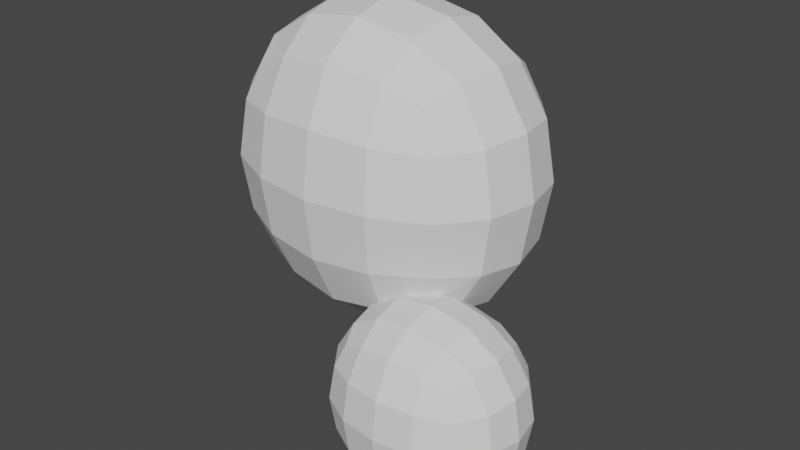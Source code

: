 # Source: canopy.blend  (saved by Blender 2.80.75; exported with 4.5.12 LTS)
import bpy
from mathutils import Matrix  # noqa: F401  (used for matrix-valued properties, if any)

bpy.ops.wm.read_factory_settings(use_empty=True)
scene = bpy.context.scene
scene.name = 'Scene'

# ---- collections
col_collection = bpy.data.collections.new('Collection'); scene.collection.children.link(col_collection)

# ---- world
world_world = bpy.data.worlds.new('World'); scene.world = world_world
world_world.use_nodes = True; world_world.node_tree.nodes.clear()
_N = world_world.node_tree.nodes; _L = world_world.node_tree.links
n0 = _N.new('ShaderNodeOutputWorld'); n0.name = 'World Output'; n0.location = (300, 300)
n1 = _N.new('ShaderNodeBackground'); n1.name = 'Background'; n1.location = (10, 300)
n1.inputs[0].default_value = (0.05088, 0.05088, 0.05088, 1.0)
_L.new(n1.outputs[0], n0.inputs[0])
n0.is_active_output = True
world_world.color = (0.05088, 0.05088, 0.05088)
world_world.use_sun_shadow = False
world_world.sun_shadow_jitter_overblur = 0.0

# ---- meshes
me_cube_002 = bpy.data.meshes.new('Cube.002')
me_cube_002.from_pydata([(0.3536, 2.051, -0.02536), (0.3536, 2.595, -0.02536), (0.3536, 2.051, 0.6818), (0.3536, 2.595, 0.6818), (-0.3536, 2.051, -0.02536), (-0.3536, 2.595, -0.02536), (-0.3536, 2.051, 0.6818), (-0.3536, 2.595, 0.6818), (0.4052, 2.011, 0.538), (0.4311, 1.991, 0.3282), (0.4052, 2.011, 0.1185), (0.4052, 2.162, -0.07693), (0.4311, 2.323, -0.1028), (0.4052, 2.484, -0.07693), (0.4052, 2.635, 0.1185), (0.4311, 2.655, 0.3282), (0.4052, 2.635, 0.538), (0.4052, 2.484, 0.7334), (0.4311, 2.323, 0.7593), (0.4052, 2.162, 0.7334), (-0.2098, 2.011, 0.7334), (2.58e-08, 1.991, 0.7593), (0.2098, 2.011, 0.7334), (0.2098, 2.635, 0.7334), (4.094e-08, 2.655, 0.7593), (-0.2098, 2.635, 0.7334), (-0.4052, 2.484, 0.7334), (-0.4311, 2.323, 0.7593), (-0.4052, 2.162, 0.7334), (-0.4052, 2.011, 0.1185), (-0.4311, 1.991, 0.3282), (-0.4052, 2.011, 0.538), (-0.4052, 2.635, 0.538), (-0.4311, 2.655, 0.3282), (-0.4052, 2.635, 0.1185), (-0.4052, 2.484, -0.07693), (-0.4311, 2.323, -0.1028), (-0.4052, 2.162, -0.07693), (0.2098, 2.011, -0.07693), (-2.982e-08, 1.991, -0.1028), (-0.2098, 2.011, -0.07693), (-0.2098, 2.635, -0.07693), (-3.772e-08, 2.655, -0.1028), (0.2098, 2.635, -0.07693), (0.5155, 2.151, 0.1047), (0.5529, 2.323, 0.09265), (0.5155, 2.495, 0.1047), (0.5529, 2.142, 0.3282), (0.5937, 2.323, 0.3282), (0.5529, 2.504, 0.3282), (0.5155, 2.151, 0.5518), (0.5529, 2.323, 0.5638), (0.5155, 2.495, 0.5518), (0.2236, 2.151, 0.8438), (0.2356, 2.323, 0.8812), (0.2236, 2.495, 0.8438), (2.986e-08, 2.142, 0.8812), (4.462e-08, 2.323, 0.9219), (5.159e-08, 2.504, 0.8812), (-0.2236, 2.151, 0.8438), (-0.2356, 2.323, 0.8812), (-0.2236, 2.495, 0.8438), (-0.5155, 2.151, 0.5518), (-0.5529, 2.323, 0.5638), (-0.5155, 2.495, 0.5518), (-0.5529, 2.142, 0.3282), (-0.5937, 2.323, 0.3282), (-0.5529, 2.504, 0.3282), (-0.5155, 2.151, 0.1047), (-0.5529, 2.323, 0.09265), (-0.5155, 2.495, 0.1047), (-0.2236, 2.151, -0.1873), (-0.2356, 2.323, -0.2247), (-0.2236, 2.495, -0.1873), (-3.125e-08, 2.142, -0.2247), (-4.601e-08, 2.323, -0.2655), (-5.298e-08, 2.504, -0.2247), (0.2236, 2.151, -0.1873), (0.2356, 2.323, -0.2247), (0.2236, 2.495, -0.1873), (0.2236, 1.926, 0.5518), (2.517e-08, 1.898, 0.5638), (-0.2236, 1.926, 0.5518), (0.2356, 1.898, 0.3282), (-6.948e-10, 1.866, 0.3282), (-0.2356, 1.898, 0.3282), (0.2236, 1.926, 0.1047), (-2.985e-08, 1.898, 0.09265), (-0.2236, 1.926, 0.1047), (-0.2236, 2.72, 0.5518), (1.2e-08, 2.748, 0.5638), (0.2236, 2.72, 0.5518), (-0.2356, 2.748, 0.3282), (-3.619e-11, 2.78, 0.3282), (0.2356, 2.748, 0.3282), (-0.2236, 2.72, 0.1047), (-9.436e-09, 2.748, 0.09265), (0.2236, 2.72, 0.1047), (0.6764, 1.785, -0.5088), (0.6764, 2.14, -0.5088), (0.6764, 1.785, -0.08256), (0.6764, 2.14, -0.08256), (0.2501, 1.785, -0.5088), (0.2501, 2.14, -0.5088), (0.2501, 1.785, -0.08256), (0.2501, 2.14, -0.08256), (0.7075, 1.759, -0.1692), (0.7231, 1.746, -0.2957), (0.7075, 1.759, -0.4221), (0.7075, 1.857, -0.5399), (0.7231, 1.962, -0.5555), (0.7075, 2.068, -0.5399), (0.7075, 2.166, -0.4221), (0.7231, 2.179, -0.2957), (0.7075, 2.166, -0.1692), (0.7075, 2.068, -0.05147), (0.7231, 1.962, -0.03585), (0.7075, 1.857, -0.05147), (0.3368, 1.759, -0.05147), (0.4632, 1.746, -0.03585), (0.5897, 1.759, -0.05147), (0.5897, 2.166, -0.05147), (0.4632, 2.179, -0.03585), (0.3368, 2.166, -0.05147), (0.219, 2.068, -0.05147), (0.2034, 1.962, -0.03585), (0.219, 1.857, -0.05147), (0.219, 1.759, -0.4221), (0.2034, 1.746, -0.2957), (0.219, 1.759, -0.1692), (0.219, 2.166, -0.1692), (0.2034, 2.179, -0.2957), (0.219, 2.166, -0.4221), (0.219, 2.068, -0.5399), (0.2034, 1.962, -0.5555), (0.219, 1.857, -0.5399), (0.5897, 1.759, -0.5399), (0.4632, 1.746, -0.5555), (0.3368, 1.759, -0.5399), (0.3368, 2.166, -0.5399), (0.4632, 2.179, -0.5555), (0.5897, 2.166, -0.5399), (0.774, 1.85, -0.4305), (0.7965, 1.962, -0.4377), (0.774, 2.074, -0.4305), (0.7965, 1.844, -0.2957), (0.8211, 1.962, -0.2957), (0.7965, 2.08, -0.2957), (0.774, 1.85, -0.1609), (0.7965, 1.962, -0.1537), (0.774, 2.074, -0.1609), (0.598, 1.85, 0.01505), (0.6052, 1.962, 0.03758), (0.598, 2.074, 0.01505), (0.4632, 1.844, 0.03758), (0.4632, 1.962, 0.06216), (0.4632, 2.08, 0.03758), (0.3285, 1.85, 0.01505), (0.3212, 1.962, 0.03758), (0.3285, 2.074, 0.01505), (0.1525, 1.85, -0.1609), (0.13, 1.962, -0.1537), (0.1525, 2.074, -0.1609), (0.13, 1.844, -0.2957), (0.1054, 1.962, -0.2957), (0.13, 2.08, -0.2957), (0.1525, 1.85, -0.4305), (0.13, 1.962, -0.4377), (0.1525, 2.074, -0.4305), (0.3285, 1.85, -0.6064), (0.3212, 1.962, -0.629), (0.3285, 2.074, -0.6064), (0.4632, 1.844, -0.629), (0.4632, 1.962, -0.6535), (0.4632, 2.08, -0.629), (0.598, 1.85, -0.6064), (0.6052, 1.962, -0.629), (0.598, 2.074, -0.6064), (0.598, 1.703, -0.1609), (0.4632, 1.684, -0.1537), (0.3285, 1.703, -0.1609), (0.6052, 1.684, -0.2957), (0.4632, 1.664, -0.2957), (0.3212, 1.684, -0.2957), (0.598, 1.703, -0.4305), (0.4632, 1.684, -0.4377), (0.3285, 1.703, -0.4305), (0.3285, 2.221, -0.1609), (0.4632, 2.24, -0.1537), (0.598, 2.221, -0.1609), (0.3212, 2.24, -0.2957), (0.4632, 2.26, -0.2957), (0.6052, 2.24, -0.2957), (0.3285, 2.221, -0.4305), (0.4632, 2.24, -0.4377), (0.598, 2.221, -0.4305), (0.3536, 2.051, 0.6818), (0.3536, 2.051, 0.6818), (0.4052, 2.011, 0.538), (0.4052, 2.011, 0.538), (0.4052, 2.011, 0.538), (0.4311, 1.991, 0.3282), (0.4311, 1.991, 0.3282), (0.4311, 1.991, 0.3282), (0.4052, 2.011, 0.1185), (0.4052, 2.011, 0.1185), (0.4052, 2.011, 0.1185), (0.3536, 2.051, -0.02536), (0.3536, 2.051, -0.02536), (0.4052, 2.162, -0.07693), (0.4052, 2.162, -0.07693), (0.4052, 2.162, -0.07693), (0.4311, 2.323, -0.1028), (0.4311, 2.323, -0.1028), (0.4311, 2.323, -0.1028), (0.4052, 2.484, -0.07693), (0.4052, 2.484, -0.07693), (0.4052, 2.484, -0.07693), (0.3536, 2.595, -0.02536), (0.3536, 2.595, -0.02536), (0.4052, 2.635, 0.1185), (0.4052, 2.635, 0.1185), (0.4052, 2.635, 0.1185), (0.4311, 2.655, 0.3282), (0.4311, 2.655, 0.3282), (0.4311, 2.655, 0.3282), (0.4052, 2.635, 0.538), (0.4052, 2.635, 0.538), (0.4052, 2.635, 0.538), (0.3536, 2.595, 0.6818), (0.3536, 2.595, 0.6818), (0.4052, 2.484, 0.7334), (0.4052, 2.484, 0.7334), (0.4052, 2.484, 0.7334), (0.4311, 2.323, 0.7593), (0.4311, 2.323, 0.7593), (0.4311, 2.323, 0.7593), (0.4052, 2.162, 0.7334), (0.4052, 2.162, 0.7334), (0.4052, 2.162, 0.7334), (-0.3536, 2.051, 0.6818), (-0.3536, 2.051, 0.6818), (-0.2098, 2.011, 0.7334), (-0.2098, 2.011, 0.7334), (-0.2098, 2.011, 0.7334), (2.58e-08, 1.991, 0.7593), (2.58e-08, 1.991, 0.7593), (2.58e-08, 1.991, 0.7593), (0.2098, 2.011, 0.7334), (0.2098, 2.011, 0.7334), (0.2098, 2.011, 0.7334), (0.2098, 2.635, 0.7334), (0.2098, 2.635, 0.7334), (0.2098, 2.635, 0.7334), (4.094e-08, 2.655, 0.7593), (4.094e-08, 2.655, 0.7593), (4.094e-08, 2.655, 0.7593), (-0.2098, 2.635, 0.7334), (-0.2098, 2.635, 0.7334), (-0.2098, 2.635, 0.7334), (-0.3536, 2.595, 0.6818), (-0.3536, 2.595, 0.6818), (-0.4052, 2.484, 0.7334), (-0.4052, 2.484, 0.7334), (-0.4052, 2.484, 0.7334), (-0.4311, 2.323, 0.7593), (-0.4311, 2.323, 0.7593), (-0.4311, 2.323, 0.7593), (-0.4052, 2.162, 0.7334), (-0.4052, 2.162, 0.7334), (-0.4052, 2.162, 0.7334), (-0.3536, 2.051, -0.02536), (-0.3536, 2.051, -0.02536), (-0.4052, 2.011, 0.1185), (-0.4052, 2.011, 0.1185), (-0.4052, 2.011, 0.1185), (-0.4311, 1.991, 0.3282), (-0.4311, 1.991, 0.3282), (-0.4311, 1.991, 0.3282), (-0.4052, 2.011, 0.538), (-0.4052, 2.011, 0.538), (-0.4052, 2.011, 0.538), (-0.4052, 2.635, 0.538), (-0.4052, 2.635, 0.538), (-0.4052, 2.635, 0.538), (-0.4311, 2.655, 0.3282), (-0.4311, 2.655, 0.3282), (-0.4311, 2.655, 0.3282), (-0.4052, 2.635, 0.1185), (-0.4052, 2.635, 0.1185), (-0.4052, 2.635, 0.1185), (-0.3536, 2.595, -0.02536), (-0.3536, 2.595, -0.02536), (-0.4052, 2.484, -0.07693), (-0.4052, 2.484, -0.07693), (-0.4052, 2.484, -0.07693), (-0.4311, 2.323, -0.1028), (-0.4311, 2.323, -0.1028), (-0.4311, 2.323, -0.1028), (-0.4052, 2.162, -0.07693), (-0.4052, 2.162, -0.07693), (-0.4052, 2.162, -0.07693), (0.2098, 2.011, -0.07693), (0.2098, 2.011, -0.07693), (0.2098, 2.011, -0.07693), (-2.982e-08, 1.991, -0.1028), (-2.982e-08, 1.991, -0.1028), (-2.982e-08, 1.991, -0.1028), (-0.2098, 2.011, -0.07693), (-0.2098, 2.011, -0.07693), (-0.2098, 2.011, -0.07693), (-0.2098, 2.635, -0.07693), (-0.2098, 2.635, -0.07693), (-0.2098, 2.635, -0.07693), (-3.772e-08, 2.655, -0.1028), (-3.772e-08, 2.655, -0.1028), (-3.772e-08, 2.655, -0.1028), (0.2098, 2.635, -0.07693), (0.2098, 2.635, -0.07693), (0.2098, 2.635, -0.07693), (0.5155, 2.151, 0.1047), (0.5155, 2.151, 0.1047), (0.5155, 2.151, 0.1047), (0.5529, 2.323, 0.09265), (0.5529, 2.323, 0.09265), (0.5529, 2.323, 0.09265), (0.5155, 2.495, 0.1047), (0.5155, 2.495, 0.1047), (0.5155, 2.495, 0.1047), (0.5529, 2.142, 0.3282), (0.5529, 2.142, 0.3282), (0.5529, 2.142, 0.3282), (0.5937, 2.323, 0.3282), (0.5937, 2.323, 0.3282), (0.5937, 2.323, 0.3282), (0.5529, 2.504, 0.3282), (0.5529, 2.504, 0.3282), (0.5529, 2.504, 0.3282), (0.5155, 2.151, 0.5518), (0.5155, 2.151, 0.5518), (0.5155, 2.151, 0.5518), (0.5529, 2.323, 0.5638), (0.5529, 2.323, 0.5638), (0.5529, 2.323, 0.5638), (0.5155, 2.495, 0.5518), (0.5155, 2.495, 0.5518), (0.5155, 2.495, 0.5518), (0.2236, 2.151, 0.8438), (0.2236, 2.151, 0.8438), (0.2236, 2.151, 0.8438), (0.2356, 2.323, 0.8812), (0.2356, 2.323, 0.8812), (0.2356, 2.323, 0.8812), (0.2236, 2.495, 0.8438), (0.2236, 2.495, 0.8438), (0.2236, 2.495, 0.8438), (2.986e-08, 2.142, 0.8812), (2.986e-08, 2.142, 0.8812), (2.986e-08, 2.142, 0.8812), (4.462e-08, 2.323, 0.9219), (4.462e-08, 2.323, 0.9219), (4.462e-08, 2.323, 0.9219), (5.159e-08, 2.504, 0.8812), (5.159e-08, 2.504, 0.8812), (5.159e-08, 2.504, 0.8812), (-0.2236, 2.151, 0.8438), (-0.2236, 2.151, 0.8438), (-0.2236, 2.151, 0.8438), (-0.2356, 2.323, 0.8812), (-0.2356, 2.323, 0.8812), (-0.2356, 2.323, 0.8812), (-0.2236, 2.495, 0.8438), (-0.2236, 2.495, 0.8438), (-0.2236, 2.495, 0.8438), (-0.5155, 2.151, 0.5518), (-0.5155, 2.151, 0.5518), (-0.5155, 2.151, 0.5518), (-0.5529, 2.323, 0.5638), (-0.5529, 2.323, 0.5638), (-0.5529, 2.323, 0.5638), (-0.5155, 2.495, 0.5518), (-0.5155, 2.495, 0.5518), (-0.5155, 2.495, 0.5518), (-0.5529, 2.142, 0.3282), (-0.5529, 2.142, 0.3282), (-0.5529, 2.142, 0.3282), (-0.5937, 2.323, 0.3282), (-0.5937, 2.323, 0.3282), (-0.5937, 2.323, 0.3282), (-0.5529, 2.504, 0.3282), (-0.5529, 2.504, 0.3282), (-0.5529, 2.504, 0.3282), (-0.5155, 2.151, 0.1047), (-0.5155, 2.151, 0.1047), (-0.5155, 2.151, 0.1047), (-0.5529, 2.323, 0.09265), (-0.5529, 2.323, 0.09265), (-0.5529, 2.323, 0.09265), (-0.5155, 2.495, 0.1047), (-0.5155, 2.495, 0.1047), (-0.5155, 2.495, 0.1047), (-0.2236, 2.151, -0.1873), (-0.2236, 2.151, -0.1873), (-0.2236, 2.151, -0.1873), (-0.2356, 2.323, -0.2247), (-0.2356, 2.323, -0.2247), (-0.2356, 2.323, -0.2247), (-0.2236, 2.495, -0.1873), (-0.2236, 2.495, -0.1873), (-0.2236, 2.495, -0.1873), (-3.125e-08, 2.142, -0.2247), (-3.125e-08, 2.142, -0.2247), (-3.125e-08, 2.142, -0.2247), (-4.601e-08, 2.323, -0.2655), (-4.601e-08, 2.323, -0.2655), (-4.601e-08, 2.323, -0.2655), (-5.298e-08, 2.504, -0.2247), (-5.298e-08, 2.504, -0.2247), (-5.298e-08, 2.504, -0.2247), (0.2236, 2.151, -0.1873), (0.2236, 2.151, -0.1873), (0.2236, 2.151, -0.1873), (0.2356, 2.323, -0.2247), (0.2356, 2.323, -0.2247), (0.2356, 2.323, -0.2247), (0.2236, 2.495, -0.1873), (0.2236, 2.495, -0.1873), (0.2236, 2.495, -0.1873), (0.2236, 1.926, 0.5518), (0.2236, 1.926, 0.5518), (0.2236, 1.926, 0.5518), (2.517e-08, 1.898, 0.5638), (2.517e-08, 1.898, 0.5638), (2.517e-08, 1.898, 0.5638), (-0.2236, 1.926, 0.5518), (-0.2236, 1.926, 0.5518), (-0.2236, 1.926, 0.5518), (0.2356, 1.898, 0.3282), (0.2356, 1.898, 0.3282), (0.2356, 1.898, 0.3282), (-6.948e-10, 1.866, 0.3282), (-6.948e-10, 1.866, 0.3282), (-6.948e-10, 1.866, 0.3282), (-0.2356, 1.898, 0.3282), (-0.2356, 1.898, 0.3282), (-0.2356, 1.898, 0.3282), (0.2236, 1.926, 0.1047), (0.2236, 1.926, 0.1047), (0.2236, 1.926, 0.1047), (-2.985e-08, 1.898, 0.09265), (-2.985e-08, 1.898, 0.09265), (-2.985e-08, 1.898, 0.09265), (-0.2236, 1.926, 0.1047), (-0.2236, 1.926, 0.1047), (-0.2236, 1.926, 0.1047), (-0.2236, 2.72, 0.5518), (-0.2236, 2.72, 0.5518), (-0.2236, 2.72, 0.5518), (1.2e-08, 2.748, 0.5638), (1.2e-08, 2.748, 0.5638), (1.2e-08, 2.748, 0.5638), (0.2236, 2.72, 0.5518), (0.2236, 2.72, 0.5518), (0.2236, 2.72, 0.5518), (-0.2356, 2.748, 0.3282), (-0.2356, 2.748, 0.3282), (-0.2356, 2.748, 0.3282), (-3.619e-11, 2.78, 0.3282), (-3.619e-11, 2.78, 0.3282), (-3.619e-11, 2.78, 0.3282), (0.2356, 2.748, 0.3282), (0.2356, 2.748, 0.3282), (0.2356, 2.748, 0.3282), (-0.2236, 2.72, 0.1047), (-0.2236, 2.72, 0.1047), (-0.2236, 2.72, 0.1047), (-9.436e-09, 2.748, 0.09265), (-9.436e-09, 2.748, 0.09265), (-9.436e-09, 2.748, 0.09265), (0.2236, 2.72, 0.1047), (0.2236, 2.72, 0.1047), (0.2236, 2.72, 0.1047), (0.6764, 1.785, -0.08256), (0.6764, 1.785, -0.08256), (0.7075, 1.759, -0.1692), (0.7075, 1.759, -0.1692), (0.7075, 1.759, -0.1692), (0.7231, 1.746, -0.2957), (0.7231, 1.746, -0.2957), (0.7231, 1.746, -0.2957), (0.7075, 1.759, -0.4221), (0.7075, 1.759, -0.4221), (0.7075, 1.759, -0.4221), (0.6764, 1.785, -0.5088), (0.6764, 1.785, -0.5088), (0.7075, 1.857, -0.5399), (0.7075, 1.857, -0.5399), (0.7075, 1.857, -0.5399), (0.7231, 1.962, -0.5555), (0.7231, 1.962, -0.5555), (0.7231, 1.962, -0.5555), (0.7075, 2.068, -0.5399), (0.7075, 2.068, -0.5399), (0.7075, 2.068, -0.5399), (0.6764, 2.14, -0.5088), (0.6764, 2.14, -0.5088), (0.7075, 2.166, -0.4221), (0.7075, 2.166, -0.4221), (0.7075, 2.166, -0.4221), (0.7231, 2.179, -0.2957), (0.7231, 2.179, -0.2957), (0.7231, 2.179, -0.2957), (0.7075, 2.166, -0.1692), (0.7075, 2.166, -0.1692), (0.7075, 2.166, -0.1692), (0.6764, 2.14, -0.08256), (0.6764, 2.14, -0.08256), (0.7075, 2.068, -0.05147), (0.7075, 2.068, -0.05147), (0.7075, 2.068, -0.05147), (0.7231, 1.962, -0.03585), (0.7231, 1.962, -0.03585), (0.7231, 1.962, -0.03585), (0.7075, 1.857, -0.05147), (0.7075, 1.857, -0.05147), (0.7075, 1.857, -0.05147), (0.2501, 1.785, -0.08256), (0.2501, 1.785, -0.08256), (0.3368, 1.759, -0.05147), (0.3368, 1.759, -0.05147), (0.3368, 1.759, -0.05147), (0.4632, 1.746, -0.03585), (0.4632, 1.746, -0.03585), (0.4632, 1.746, -0.03585), (0.5897, 1.759, -0.05147), (0.5897, 1.759, -0.05147), (0.5897, 1.759, -0.05147), (0.5897, 2.166, -0.05147), (0.5897, 2.166, -0.05147), (0.5897, 2.166, -0.05147), (0.4632, 2.179, -0.03585), (0.4632, 2.179, -0.03585), (0.4632, 2.179, -0.03585), (0.3368, 2.166, -0.05147), (0.3368, 2.166, -0.05147), (0.3368, 2.166, -0.05147), (0.2501, 2.14, -0.08256), (0.2501, 2.14, -0.08256), (0.219, 2.068, -0.05147), (0.219, 2.068, -0.05147), (0.219, 2.068, -0.05147), (0.2034, 1.962, -0.03585), (0.2034, 1.962, -0.03585), (0.2034, 1.962, -0.03585), (0.219, 1.857, -0.05147), (0.219, 1.857, -0.05147), (0.219, 1.857, -0.05147), (0.2501, 1.785, -0.5088), (0.2501, 1.785, -0.5088), (0.219, 1.759, -0.4221), (0.219, 1.759, -0.4221), (0.219, 1.759, -0.4221), (0.2034, 1.746, -0.2957), (0.2034, 1.746, -0.2957), (0.2034, 1.746, -0.2957), (0.219, 1.759, -0.1692), (0.219, 1.759, -0.1692), (0.219, 1.759, -0.1692), (0.219, 2.166, -0.1692), (0.219, 2.166, -0.1692), (0.219, 2.166, -0.1692), (0.2034, 2.179, -0.2957), (0.2034, 2.179, -0.2957), (0.2034, 2.179, -0.2957), (0.219, 2.166, -0.4221), (0.219, 2.166, -0.4221), (0.219, 2.166, -0.4221), (0.2501, 2.14, -0.5088), (0.2501, 2.14, -0.5088), (0.219, 2.068, -0.5399), (0.219, 2.068, -0.5399), (0.219, 2.068, -0.5399), (0.2034, 1.962, -0.5555), (0.2034, 1.962, -0.5555), (0.2034, 1.962, -0.5555), (0.219, 1.857, -0.5399), (0.219, 1.857, -0.5399), (0.219, 1.857, -0.5399), (0.5897, 1.759, -0.5399), (0.5897, 1.759, -0.5399), (0.5897, 1.759, -0.5399), (0.4632, 1.746, -0.5555), (0.4632, 1.746, -0.5555), (0.4632, 1.746, -0.5555), (0.3368, 1.759, -0.5399), (0.3368, 1.759, -0.5399), (0.3368, 1.759, -0.5399), (0.3368, 2.166, -0.5399), (0.3368, 2.166, -0.5399), (0.3368, 2.166, -0.5399), (0.4632, 2.179, -0.5555), (0.4632, 2.179, -0.5555), (0.4632, 2.179, -0.5555), (0.5897, 2.166, -0.5399), (0.5897, 2.166, -0.5399), (0.5897, 2.166, -0.5399), (0.774, 1.85, -0.4305), (0.774, 1.85, -0.4305), (0.774, 1.85, -0.4305), (0.7965, 1.962, -0.4377), (0.7965, 1.962, -0.4377), (0.7965, 1.962, -0.4377), (0.774, 2.074, -0.4305), (0.774, 2.074, -0.4305), (0.774, 2.074, -0.4305), (0.7965, 1.844, -0.2957), (0.7965, 1.844, -0.2957), (0.7965, 1.844, -0.2957), (0.8211, 1.962, -0.2957), (0.8211, 1.962, -0.2957), (0.8211, 1.962, -0.2957), (0.7965, 2.08, -0.2957), (0.7965, 2.08, -0.2957), (0.7965, 2.08, -0.2957), (0.774, 1.85, -0.1609), (0.774, 1.85, -0.1609), (0.774, 1.85, -0.1609), (0.7965, 1.962, -0.1537), (0.7965, 1.962, -0.1537), (0.7965, 1.962, -0.1537), (0.774, 2.074, -0.1609), (0.774, 2.074, -0.1609), (0.774, 2.074, -0.1609), (0.598, 1.85, 0.01505), (0.598, 1.85, 0.01505), (0.598, 1.85, 0.01505), (0.6052, 1.962, 0.03758), (0.6052, 1.962, 0.03758), (0.6052, 1.962, 0.03758), (0.598, 2.074, 0.01505), (0.598, 2.074, 0.01505), (0.598, 2.074, 0.01505), (0.4632, 1.844, 0.03758), (0.4632, 1.844, 0.03758), (0.4632, 1.844, 0.03758), (0.4632, 1.962, 0.06216), (0.4632, 1.962, 0.06216), (0.4632, 1.962, 0.06216), (0.4632, 2.08, 0.03758), (0.4632, 2.08, 0.03758), (0.4632, 2.08, 0.03758), (0.3285, 1.85, 0.01505), (0.3285, 1.85, 0.01505), (0.3285, 1.85, 0.01505), (0.3212, 1.962, 0.03758), (0.3212, 1.962, 0.03758), (0.3212, 1.962, 0.03758), (0.3285, 2.074, 0.01505), (0.3285, 2.074, 0.01505), (0.3285, 2.074, 0.01505), (0.1525, 1.85, -0.1609), (0.1525, 1.85, -0.1609), (0.1525, 1.85, -0.1609), (0.13, 1.962, -0.1537), (0.13, 1.962, -0.1537), (0.13, 1.962, -0.1537), (0.1525, 2.074, -0.1609), (0.1525, 2.074, -0.1609), (0.1525, 2.074, -0.1609), (0.13, 1.844, -0.2957), (0.13, 1.844, -0.2957), (0.13, 1.844, -0.2957), (0.1054, 1.962, -0.2957), (0.1054, 1.962, -0.2957), (0.1054, 1.962, -0.2957), (0.13, 2.08, -0.2957), (0.13, 2.08, -0.2957), (0.13, 2.08, -0.2957), (0.1525, 1.85, -0.4305), (0.1525, 1.85, -0.4305), (0.1525, 1.85, -0.4305), (0.13, 1.962, -0.4377), (0.13, 1.962, -0.4377), (0.13, 1.962, -0.4377), (0.1525, 2.074, -0.4305), (0.1525, 2.074, -0.4305), (0.1525, 2.074, -0.4305), (0.3285, 1.85, -0.6064), (0.3285, 1.85, -0.6064), (0.3285, 1.85, -0.6064), (0.3212, 1.962, -0.629), (0.3212, 1.962, -0.629), (0.3212, 1.962, -0.629), (0.3285, 2.074, -0.6064), (0.3285, 2.074, -0.6064), (0.3285, 2.074, -0.6064), (0.4632, 1.844, -0.629), (0.4632, 1.844, -0.629), (0.4632, 1.844, -0.629), (0.4632, 1.962, -0.6535), (0.4632, 1.962, -0.6535), (0.4632, 1.962, -0.6535), (0.4632, 2.08, -0.629), (0.4632, 2.08, -0.629), (0.4632, 2.08, -0.629), (0.598, 1.85, -0.6064), (0.598, 1.85, -0.6064), (0.598, 1.85, -0.6064), (0.6052, 1.962, -0.629), (0.6052, 1.962, -0.629), (0.6052, 1.962, -0.629), (0.598, 2.074, -0.6064), (0.598, 2.074, -0.6064), (0.598, 2.074, -0.6064), (0.598, 1.703, -0.1609), (0.598, 1.703, -0.1609), (0.598, 1.703, -0.1609), (0.4632, 1.684, -0.1537), (0.4632, 1.684, -0.1537), (0.4632, 1.684, -0.1537), (0.3285, 1.703, -0.1609), (0.3285, 1.703, -0.1609), (0.3285, 1.703, -0.1609), (0.6052, 1.684, -0.2957), (0.6052, 1.684, -0.2957), (0.6052, 1.684, -0.2957), (0.4632, 1.664, -0.2957), (0.4632, 1.664, -0.2957), (0.4632, 1.664, -0.2957), (0.3212, 1.684, -0.2957), (0.3212, 1.684, -0.2957), (0.3212, 1.684, -0.2957), (0.598, 1.703, -0.4305), (0.598, 1.703, -0.4305), (0.598, 1.703, -0.4305), (0.4632, 1.684, -0.4377), (0.4632, 1.684, -0.4377), (0.4632, 1.684, -0.4377), (0.3285, 1.703, -0.4305), (0.3285, 1.703, -0.4305), (0.3285, 1.703, -0.4305), (0.3285, 2.221, -0.1609), (0.3285, 2.221, -0.1609), (0.3285, 2.221, -0.1609), (0.4632, 2.24, -0.1537), (0.4632, 2.24, -0.1537), (0.4632, 2.24, -0.1537), (0.598, 2.221, -0.1609), (0.598, 2.221, -0.1609), (0.598, 2.221, -0.1609), (0.3212, 2.24, -0.2957), (0.3212, 2.24, -0.2957), (0.3212, 2.24, -0.2957), (0.4632, 2.26, -0.2957), (0.4632, 2.26, -0.2957), (0.4632, 2.26, -0.2957), (0.6052, 2.24, -0.2957), (0.6052, 2.24, -0.2957), (0.6052, 2.24, -0.2957), (0.3285, 2.221, -0.4305), (0.3285, 2.221, -0.4305), (0.3285, 2.221, -0.4305), (0.4632, 2.24, -0.4377), (0.4632, 2.24, -0.4377), (0.4632, 2.24, -0.4377), (0.598, 2.221, -0.4305), (0.598, 2.221, -0.4305), (0.598, 2.221, -0.4305)], [], [(320, 323, 332, 329), (324, 326, 335, 333), (330, 334, 341, 338), (48, 336, 344, 342), (207, 209, 321, 205), (210, 212, 325, 44), (213, 215, 327, 45), (216, 218, 220, 328), (46, 221, 223, 337), (49, 224, 226, 345), (346, 227, 229, 231), (343, 52, 232, 234), (339, 51, 235, 237), (198, 340, 238, 196), (201, 331, 50, 199), (204, 322, 47, 202), (347, 350, 359, 356), (351, 353, 362, 360), (357, 361, 368, 365), (57, 363, 371, 369), (197, 239, 348, 249), (19, 236, 352, 349), (18, 233, 354, 54), (17, 230, 251, 355), (55, 252, 254, 364), (58, 255, 257, 372), (373, 258, 260, 262), (370, 61, 263, 265), (366, 60, 266, 268), (242, 367, 269, 240), (245, 358, 59, 243), (248, 53, 56, 246), (374, 377, 386, 383), (378, 380, 389, 387), (384, 388, 395, 392), (66, 390, 398, 396), (241, 270, 375, 280), (28, 267, 379, 376), (27, 264, 381, 63), (26, 261, 282, 382), (64, 283, 285, 391), (67, 286, 288, 399), (400, 289, 291, 293), (397, 70, 294, 296), (393, 69, 297, 299), (273, 394, 300, 271), (276, 385, 68, 274), (279, 62, 65, 277), (401, 404, 413, 410), (405, 407, 416, 414), (411, 415, 422, 419), (75, 417, 425, 423), (272, 301, 402, 309), (37, 298, 406, 403), (36, 295, 408, 72), (35, 292, 311, 409), (73, 312, 314, 418), (76, 315, 317, 426), (427, 318, 219, 217), (424, 79, 13, 214), (420, 78, 12, 211), (302, 421, 11, 208), (305, 412, 77, 303), (308, 71, 74, 306), (428, 431, 440, 437), (432, 434, 443, 441), (438, 442, 449, 446), (84, 444, 452, 450), (2, 250, 429, 200), (22, 247, 433, 80), (21, 244, 435, 81), (20, 6, 281, 436), (82, 31, 278, 445), (85, 30, 275, 453), (454, 29, 4, 310), (451, 88, 40, 307), (447, 87, 39, 304), (206, 448, 38, 0), (203, 439, 86, 10), (8, 430, 83, 9), (455, 458, 467, 464), (459, 461, 470, 468), (465, 469, 476, 473), (93, 471, 479, 477), (7, 259, 456, 284), (25, 256, 460, 457), (24, 253, 462, 90), (23, 3, 228, 463), (91, 16, 225, 472), (94, 15, 222, 480), (481, 14, 1, 319), (478, 97, 43, 316), (474, 96, 42, 313), (290, 475, 41, 5), (287, 466, 95, 34), (32, 89, 92, 33), (606, 609, 618, 615), (610, 612, 621, 619), (616, 620, 627, 624), (146, 622, 630, 628), (493, 495, 607, 491), (496, 498, 611, 142), (499, 501, 613, 143), (502, 504, 506, 614), (144, 507, 509, 623), (147, 510, 512, 631), (632, 513, 515, 517), (629, 150, 518, 520), (625, 149, 521, 523), (484, 626, 524, 482), (487, 617, 148, 485), (490, 608, 145, 488), (633, 636, 645, 642), (637, 639, 648, 646), (643, 647, 654, 651), (155, 649, 657, 655), (483, 525, 634, 535), (117, 522, 638, 635), (116, 519, 640, 152), (115, 516, 537, 641), (153, 538, 540, 650), (156, 541, 543, 658), (659, 544, 546, 548), (656, 159, 549, 551), (652, 158, 552, 554), (528, 653, 555, 526), (531, 644, 157, 529), (534, 151, 154, 532), (660, 663, 672, 669), (664, 666, 675, 673), (670, 674, 681, 678), (164, 676, 684, 682), (527, 556, 661, 566), (126, 553, 665, 662), (125, 550, 667, 161), (124, 547, 568, 668), (162, 569, 571, 677), (165, 572, 574, 685), (686, 575, 577, 579), (683, 168, 580, 582), (679, 167, 583, 585), (559, 680, 586, 557), (562, 671, 166, 560), (565, 160, 163, 563), (687, 690, 699, 696), (691, 693, 702, 700), (697, 701, 708, 705), (173, 703, 711, 709), (558, 587, 688, 595), (135, 584, 692, 689), (134, 581, 694, 170), (133, 578, 597, 695), (171, 598, 600, 704), (174, 601, 603, 712), (713, 604, 505, 503), (710, 177, 111, 500), (706, 176, 110, 497), (588, 707, 109, 494), (591, 698, 175, 589), (594, 169, 172, 592), (714, 717, 726, 723), (718, 720, 729, 727), (724, 728, 735, 732), (182, 730, 738, 736), (100, 536, 715, 486), (120, 533, 719, 178), (119, 530, 721, 179), (118, 104, 567, 722), (180, 129, 564, 731), (183, 128, 561, 739), (740, 127, 102, 596), (737, 186, 138, 593), (733, 185, 137, 590), (492, 734, 136, 98), (489, 725, 184, 108), (106, 716, 181, 107), (741, 744, 753, 750), (745, 747, 756, 754), (751, 755, 762, 759), (191, 757, 765, 763), (105, 545, 742, 570), (123, 542, 746, 743), (122, 539, 748, 188), (121, 101, 514, 749), (189, 114, 511, 758), (192, 113, 508, 766), (767, 112, 99, 605), (764, 195, 141, 602), (760, 194, 140, 599), (576, 761, 139, 103), (573, 752, 193, 132), (130, 187, 190, 131)])
_uv = me_cube_002.uv_layers.new(name='UVMap')
_uv.uv.foreach_set('vector', [0.0, 0.0, 1.0, 0.0, 1.0, 1.0, 0.0, 1.0, 0.0, 0.0, 1.0, 0.0, 1.0, 1.0, 0.0, 1.0, 0.0, 0.0, 1.0, 0.0, 1.0, 1.0, 0.0, 1.0, 0.0, 0.0, 1.0, 0.0, 1.0, 1.0, 0.0, 1.0, 0.0, 0.0, 1.0, 0.0, 1.0, 1.0, 0.0, 1.0, 0.0, 0.0, 1.0, 0.0, 1.0, 1.0, 0.0, 1.0, 0.0, 0.0, 1.0, 0.0, 1.0, 1.0, 0.0, 1.0, 0.0, 0.0, 1.0, 0.0, 1.0, 1.0, 0.0, 1.0, 0.0, 0.0, 1.0, 0.0, 1.0, 1.0, 0.0, 1.0, 0.0, 0.0, 1.0, 0.0, 1.0, 1.0, 0.0, 1.0, 0.0, 0.0, 1.0, 0.0, 1.0, 1.0, 0.0, 1.0, 0.0, 0.0, 1.0, 0.0, 1.0, 1.0, 0.0, 1.0, 0.0, 0.0, 1.0, 0.0, 1.0, 1.0, 0.0, 1.0, 0.0, 0.0, 1.0, 0.0, 1.0, 1.0, 0.0, 1.0, 0.0, 0.0, 1.0, 0.0, 1.0, 1.0, 0.0, 1.0, 0.0, 0.0, 1.0, 0.0, 1.0, 1.0, 0.0, 1.0, 0.0, 0.0, 1.0, 0.0, 1.0, 1.0, 0.0, 1.0, 0.0, 0.0, 1.0, 0.0, 1.0, 1.0, 0.0, 1.0, 0.0, 0.0, 1.0, 0.0, 1.0, 1.0, 0.0, 1.0, 0.0, 0.0, 1.0, 0.0, 1.0, 1.0, 0.0, 1.0, 0.0, 0.0, 1.0, 0.0, 1.0, 1.0, 0.0, 1.0, 0.0, 0.0, 1.0, 0.0, 1.0, 1.0, 0.0, 1.0, 0.0, 0.0, 1.0, 0.0, 1.0, 1.0, 0.0, 1.0, 0.0, 0.0, 1.0, 0.0, 1.0, 1.0, 0.0, 1.0, 0.0, 0.0, 1.0, 0.0, 1.0, 1.0, 0.0, 1.0, 0.0, 0.0, 1.0, 0.0, 1.0, 1.0, 0.0, 1.0, 0.0, 0.0, 1.0, 0.0, 1.0, 1.0, 0.0, 1.0, 0.0, 0.0, 1.0, 0.0, 1.0, 1.0, 0.0, 1.0, 0.0, 0.0, 1.0, 0.0, 1.0, 1.0, 0.0, 1.0, 0.0, 0.0, 1.0, 0.0, 1.0, 1.0, 0.0, 1.0, 0.0, 0.0, 1.0, 0.0, 1.0, 1.0, 0.0, 1.0, 0.0, 0.0, 1.0, 0.0, 1.0, 1.0, 0.0, 1.0, 0.0, 0.0, 1.0, 0.0, 1.0, 1.0, 0.0, 1.0, 0.0, 0.0, 1.0, 0.0, 1.0, 1.0, 0.0, 1.0, 0.0, 0.0, 1.0, 0.0, 1.0, 1.0, 0.0, 1.0, 0.0, 0.0, 1.0, 0.0, 1.0, 1.0, 0.0, 1.0, 0.0, 0.0, 1.0, 0.0, 1.0, 1.0, 0.0, 1.0, 0.0, 0.0, 1.0, 0.0, 1.0, 1.0, 0.0, 1.0, 0.0, 0.0, 1.0, 0.0, 1.0, 1.0, 0.0, 1.0, 0.0, 0.0, 1.0, 0.0, 1.0, 1.0, 0.0, 1.0, 0.0, 0.0, 1.0, 0.0, 1.0, 1.0, 0.0, 1.0, 0.0, 0.0, 1.0, 0.0, 1.0, 1.0, 0.0, 1.0, 0.0, 0.0, 1.0, 0.0, 1.0, 1.0, 0.0, 1.0, 0.0, 0.0, 1.0, 0.0, 1.0, 1.0, 0.0, 1.0, 0.0, 0.0, 1.0, 0.0, 1.0, 1.0, 0.0, 1.0, 0.0, 0.0, 1.0, 0.0, 1.0, 1.0, 0.0, 1.0, 0.0, 0.0, 1.0, 0.0, 1.0, 1.0, 0.0, 1.0, 0.0, 0.0, 1.0, 0.0, 1.0, 1.0, 0.0, 1.0, 0.0, 0.0, 1.0, 0.0, 1.0, 1.0, 0.0, 1.0, 0.0, 0.0, 1.0, 0.0, 1.0, 1.0, 0.0, 1.0, 0.0, 0.0, 1.0, 0.0, 1.0, 1.0, 0.0, 1.0, 0.0, 0.0, 1.0, 0.0, 1.0, 1.0, 0.0, 1.0, 0.0, 0.0, 1.0, 0.0, 1.0, 1.0, 0.0, 1.0, 0.0, 0.0, 1.0, 0.0, 1.0, 1.0, 0.0, 1.0, 0.0, 0.0, 1.0, 0.0, 1.0, 1.0, 0.0, 1.0, 0.0, 0.0, 1.0, 0.0, 1.0, 1.0, 0.0, 1.0, 0.0, 0.0, 1.0, 0.0, 1.0, 1.0, 0.0, 1.0, 0.0, 0.0, 1.0, 0.0, 1.0, 1.0, 0.0, 1.0, 0.0, 0.0, 1.0, 0.0, 1.0, 1.0, 0.0, 1.0, 0.0, 0.0, 1.0, 0.0, 1.0, 1.0, 0.0, 1.0, 0.0, 0.0, 1.0, 0.0, 1.0, 1.0, 0.0, 1.0, 0.0, 0.0, 1.0, 0.0, 1.0, 1.0, 0.0, 1.0, 0.0, 0.0, 1.0, 0.0, 1.0, 1.0, 0.0, 1.0, 0.0, 0.0, 1.0, 0.0, 1.0, 1.0, 0.0, 1.0, 0.0, 0.0, 1.0, 0.0, 1.0, 1.0, 0.0, 1.0, 0.0, 0.0, 1.0, 0.0, 1.0, 1.0, 0.0, 1.0, 0.0, 0.0, 1.0, 0.0, 1.0, 1.0, 0.0, 1.0, 0.0, 0.0, 1.0, 0.0, 1.0, 1.0, 0.0, 1.0, 0.0, 0.0, 1.0, 0.0, 1.0, 1.0, 0.0, 1.0, 0.0, 0.0, 1.0, 0.0, 1.0, 1.0, 0.0, 1.0, 0.0, 0.0, 1.0, 0.0, 1.0, 1.0, 0.0, 1.0, 0.0, 0.0, 1.0, 0.0, 1.0, 1.0, 0.0, 1.0, 0.0, 0.0, 1.0, 0.0, 1.0, 1.0, 0.0, 1.0, 0.0, 0.0, 1.0, 0.0, 1.0, 1.0, 0.0, 1.0, 0.0, 0.0, 1.0, 0.0, 1.0, 1.0, 0.0, 1.0, 0.0, 0.0, 1.0, 0.0, 1.0, 1.0, 0.0, 1.0, 0.0, 0.0, 1.0, 0.0, 1.0, 1.0, 0.0, 1.0, 0.0, 0.0, 1.0, 0.0, 1.0, 1.0, 0.0, 1.0, 0.0, 0.0, 1.0, 0.0, 1.0, 1.0, 0.0, 1.0, 0.0, 0.0, 1.0, 0.0, 1.0, 1.0, 0.0, 1.0, 0.0, 0.0, 1.0, 0.0, 1.0, 1.0, 0.0, 1.0, 0.0, 0.0, 1.0, 0.0, 1.0, 1.0, 0.0, 1.0, 0.0, 0.0, 1.0, 0.0, 1.0, 1.0, 0.0, 1.0, 0.0, 0.0, 1.0, 0.0, 1.0, 1.0, 0.0, 1.0, 0.0, 0.0, 1.0, 0.0, 1.0, 1.0, 0.0, 1.0, 0.0, 0.0, 1.0, 0.0, 1.0, 1.0, 0.0, 1.0, 0.0, 0.0, 1.0, 0.0, 1.0, 1.0, 0.0, 1.0, 0.0, 0.0, 1.0, 0.0, 1.0, 1.0, 0.0, 1.0, 0.0, 0.0, 1.0, 0.0, 1.0, 1.0, 0.0, 1.0, 0.0, 0.0, 1.0, 0.0, 1.0, 1.0, 0.0, 1.0, 0.0, 0.0, 1.0, 0.0, 1.0, 1.0, 0.0, 1.0, 0.0, 0.0, 1.0, 0.0, 1.0, 1.0, 0.0, 1.0, 0.0, 0.0, 1.0, 0.0, 1.0, 1.0, 0.0, 1.0, 0.0, 0.0, 1.0, 0.0, 1.0, 1.0, 0.0, 1.0, 0.0, 0.0, 1.0, 0.0, 1.0, 1.0, 0.0, 1.0, 0.0, 0.0, 1.0, 0.0, 1.0, 1.0, 0.0, 1.0, 0.0, 0.0, 1.0, 0.0, 1.0, 1.0, 0.0, 1.0, 0.0, 0.0, 1.0, 0.0, 1.0, 1.0, 0.0, 1.0, 0.0, 0.0, 1.0, 0.0, 1.0, 1.0, 0.0, 1.0, 0.0, 0.0, 1.0, 0.0, 1.0, 1.0, 0.0, 1.0, 0.0, 0.0, 1.0, 0.0, 1.0, 1.0, 0.0, 1.0, 0.0, 0.0, 1.0, 0.0, 1.0, 1.0, 0.0, 1.0, 0.0, 0.0, 1.0, 0.0, 1.0, 1.0, 0.0, 1.0, 0.0, 0.0, 1.0, 0.0, 1.0, 1.0, 0.0, 1.0, 0.0, 0.0, 1.0, 0.0, 1.0, 1.0, 0.0, 1.0, 0.0, 0.0, 1.0, 0.0, 1.0, 1.0, 0.0, 1.0, 0.0, 0.0, 1.0, 0.0, 1.0, 1.0, 0.0, 1.0, 0.0, 0.0, 1.0, 0.0, 1.0, 1.0, 0.0, 1.0, 0.0, 0.0, 1.0, 0.0, 1.0, 1.0, 0.0, 1.0, 0.0, 0.0, 1.0, 0.0, 1.0, 1.0, 0.0, 1.0, 0.0, 0.0, 1.0, 0.0, 1.0, 1.0, 0.0, 1.0, 0.0, 0.0, 1.0, 0.0, 1.0, 1.0, 0.0, 1.0, 0.0, 0.0, 1.0, 0.0, 1.0, 1.0, 0.0, 1.0, 0.0, 0.0, 1.0, 0.0, 1.0, 1.0, 0.0, 1.0, 0.0, 0.0, 1.0, 0.0, 1.0, 1.0, 0.0, 1.0, 0.0, 0.0, 1.0, 0.0, 1.0, 1.0, 0.0, 1.0, 0.0, 0.0, 1.0, 0.0, 1.0, 1.0, 0.0, 1.0, 0.0, 0.0, 1.0, 0.0, 1.0, 1.0, 0.0, 1.0, 0.0, 0.0, 1.0, 0.0, 1.0, 1.0, 0.0, 1.0, 0.0, 0.0, 1.0, 0.0, 1.0, 1.0, 0.0, 1.0, 0.0, 0.0, 1.0, 0.0, 1.0, 1.0, 0.0, 1.0, 0.0, 0.0, 1.0, 0.0, 1.0, 1.0, 0.0, 1.0, 0.0, 0.0, 1.0, 0.0, 1.0, 1.0, 0.0, 1.0, 0.0, 0.0, 1.0, 0.0, 1.0, 1.0, 0.0, 1.0, 0.0, 0.0, 1.0, 0.0, 1.0, 1.0, 0.0, 1.0, 0.0, 0.0, 1.0, 0.0, 1.0, 1.0, 0.0, 1.0, 0.0, 0.0, 1.0, 0.0, 1.0, 1.0, 0.0, 1.0, 0.0, 0.0, 1.0, 0.0, 1.0, 1.0, 0.0, 1.0, 0.0, 0.0, 1.0, 0.0, 1.0, 1.0, 0.0, 1.0, 0.0, 0.0, 1.0, 0.0, 1.0, 1.0, 0.0, 1.0, 0.0, 0.0, 1.0, 0.0, 1.0, 1.0, 0.0, 1.0, 0.0, 0.0, 1.0, 0.0, 1.0, 1.0, 0.0, 1.0, 0.0, 0.0, 1.0, 0.0, 1.0, 1.0, 0.0, 1.0, 0.0, 0.0, 1.0, 0.0, 1.0, 1.0, 0.0, 1.0, 0.0, 0.0, 1.0, 0.0, 1.0, 1.0, 0.0, 1.0, 0.0, 0.0, 1.0, 0.0, 1.0, 1.0, 0.0, 1.0, 0.0, 0.0, 1.0, 0.0, 1.0, 1.0, 0.0, 1.0, 0.0, 0.0, 1.0, 0.0, 1.0, 1.0, 0.0, 1.0, 0.0, 0.0, 1.0, 0.0, 1.0, 1.0, 0.0, 1.0, 0.0, 0.0, 1.0, 0.0, 1.0, 1.0, 0.0, 1.0, 0.0, 0.0, 1.0, 0.0, 1.0, 1.0, 0.0, 1.0, 0.0, 0.0, 1.0, 0.0, 1.0, 1.0, 0.0, 1.0, 0.0, 0.0, 1.0, 0.0, 1.0, 1.0, 0.0, 1.0, 0.0, 0.0, 1.0, 0.0, 1.0, 1.0, 0.0, 1.0, 0.0, 0.0, 1.0, 0.0, 1.0, 1.0, 0.0, 1.0, 0.0, 0.0, 1.0, 0.0, 1.0, 1.0, 0.0, 1.0, 0.0, 0.0, 1.0, 0.0, 1.0, 1.0, 0.0, 1.0, 0.0, 0.0, 1.0, 0.0, 1.0, 1.0, 0.0, 1.0, 0.0, 0.0, 1.0, 0.0, 1.0, 1.0, 0.0, 1.0, 0.0, 0.0, 1.0, 0.0, 1.0, 1.0, 0.0, 1.0, 0.0, 0.0, 1.0, 0.0, 1.0, 1.0, 0.0, 1.0, 0.0, 0.0, 1.0, 0.0, 1.0, 1.0, 0.0, 1.0, 0.0, 0.0, 1.0, 0.0, 1.0, 1.0, 0.0, 1.0, 0.0, 0.0, 1.0, 0.0, 1.0, 1.0, 0.0, 1.0, 0.0, 0.0, 1.0, 0.0, 1.0, 1.0, 0.0, 1.0, 0.0, 0.0, 1.0, 0.0, 1.0, 1.0, 0.0, 1.0, 0.0, 0.0, 1.0, 0.0, 1.0, 1.0, 0.0, 1.0, 0.0, 0.0, 1.0, 0.0, 1.0, 1.0, 0.0, 1.0, 0.0, 0.0, 1.0, 0.0, 1.0, 1.0, 0.0, 1.0, 0.0, 0.0, 1.0, 0.0, 1.0, 1.0, 0.0, 1.0, 0.0, 0.0, 1.0, 0.0, 1.0, 1.0, 0.0, 1.0, 0.0, 0.0, 1.0, 0.0, 1.0, 1.0, 0.0, 1.0, 0.0, 0.0, 1.0, 0.0, 1.0, 1.0, 0.0, 1.0, 0.0, 0.0, 1.0, 0.0, 1.0, 1.0, 0.0, 1.0, 0.0, 0.0, 1.0, 0.0, 1.0, 1.0, 0.0, 1.0, 0.0, 0.0, 1.0, 0.0, 1.0, 1.0, 0.0, 1.0, 0.0, 0.0, 1.0, 0.0, 1.0, 1.0, 0.0, 1.0, 0.0, 0.0, 1.0, 0.0, 1.0, 1.0, 0.0, 1.0, 0.0, 0.0, 1.0, 0.0, 1.0, 1.0, 0.0, 1.0, 0.0, 0.0, 1.0, 0.0, 1.0, 1.0, 0.0, 1.0, 0.0, 0.0, 1.0, 0.0, 1.0, 1.0, 0.0, 1.0, 0.0, 0.0, 1.0, 0.0, 1.0, 1.0, 0.0, 1.0, 0.0, 0.0, 1.0, 0.0, 1.0, 1.0, 0.0, 1.0, 0.0, 0.0, 1.0, 0.0, 1.0, 1.0, 0.0, 1.0, 0.0, 0.0, 1.0, 0.0, 1.0, 1.0, 0.0, 1.0, 0.0, 0.0, 1.0, 0.0, 1.0, 1.0, 0.0, 1.0, 0.0, 0.0, 1.0, 0.0, 1.0, 1.0, 0.0, 1.0, 0.0, 0.0, 1.0, 0.0, 1.0, 1.0, 0.0, 1.0, 0.0, 0.0, 1.0, 0.0, 1.0, 1.0, 0.0, 1.0, 0.0, 0.0, 1.0, 0.0, 1.0, 1.0, 0.0, 1.0, 0.0, 0.0, 1.0, 0.0, 1.0, 1.0, 0.0, 1.0, 0.0, 0.0, 1.0, 0.0, 1.0, 1.0, 0.0, 1.0, 0.0, 0.0, 1.0, 0.0, 1.0, 1.0, 0.0, 1.0, 0.0, 0.0, 1.0, 0.0, 1.0, 1.0, 0.0, 1.0, 0.0, 0.0, 1.0, 0.0, 1.0, 1.0, 0.0, 1.0, 0.0, 0.0, 1.0, 0.0, 1.0, 1.0, 0.0, 1.0, 0.0, 0.0, 1.0, 0.0, 1.0, 1.0, 0.0, 1.0, 0.0, 0.0, 1.0, 0.0, 1.0, 1.0, 0.0, 1.0, 0.0, 0.0, 1.0, 0.0, 1.0, 1.0, 0.0, 1.0, 0.0, 0.0, 1.0, 0.0, 1.0, 1.0, 0.0, 1.0, 0.0, 0.0, 1.0, 0.0, 1.0, 1.0, 0.0, 1.0, 0.0, 0.0, 1.0, 0.0, 1.0, 1.0, 0.0, 1.0])
me_cube_002.use_remesh_preserve_volume = False
me_cube_002.use_remesh_preserve_attributes = False
me_cube_002.use_mirror_vertex_groups = False
me_cube_002.update()

# ---- objects
ob_cube = bpy.data.objects.new('Cube', me_cube_002)

# ---- transforms, parenting, visibility, modifiers, constraints
ob_cube.location = (0.0, 0.0, 0.0)
ob_cube.lineart.crease_threshold = 0.0

# ---- collection membership
col_collection.objects.link(ob_cube)

# ---- scene / render settings (as saved in the file)
scene.frame_start = 1; scene.frame_end = 250; scene.frame_set(1)
scene.render.engine = 'BLENDER_EEVEE_NEXT'
scene.cycles.use_denoising = False
scene.cycles.samples = 128
scene.cycles.sampling_pattern = 'TABULATED_SOBOL'
scene.cycles.use_adaptive_sampling = False
scene.cycles.use_light_tree = False
scene.view_settings.view_transform = 'Filmic'
bpy.context.view_layer.update()

# ---- added for rendering (the .blend has no active camera and no usable light): camera, sun
cam_auto = bpy.data.cameras.new('AutoCamera')
cam_auto.lens = 50.0
cam_auto.sensor_width = 36.0
cam_auto.clip_end = 1000.0
ob_auto_camera = bpy.data.objects.new('AutoCamera', cam_auto)
scene.collection.objects.link(ob_auto_camera)
ob_auto_camera.location = (2.32819, -0.435562, 1.90581)
ob_auto_camera.rotation_euler = (1.09748, -7.21219e-08, 0.694738)
scene.camera = ob_auto_camera
light_auto_sun = bpy.data.lights.new('AutoSun', 'SUN')
light_auto_sun.energy = 3.0
light_auto_sun.angle = 0.0523599
ob_auto_sun = bpy.data.objects.new('AutoSun', light_auto_sun)
scene.collection.objects.link(ob_auto_sun)
ob_auto_sun.rotation_euler = (0.872665, 0.174533, 0.523599)
bpy.context.view_layer.update()
